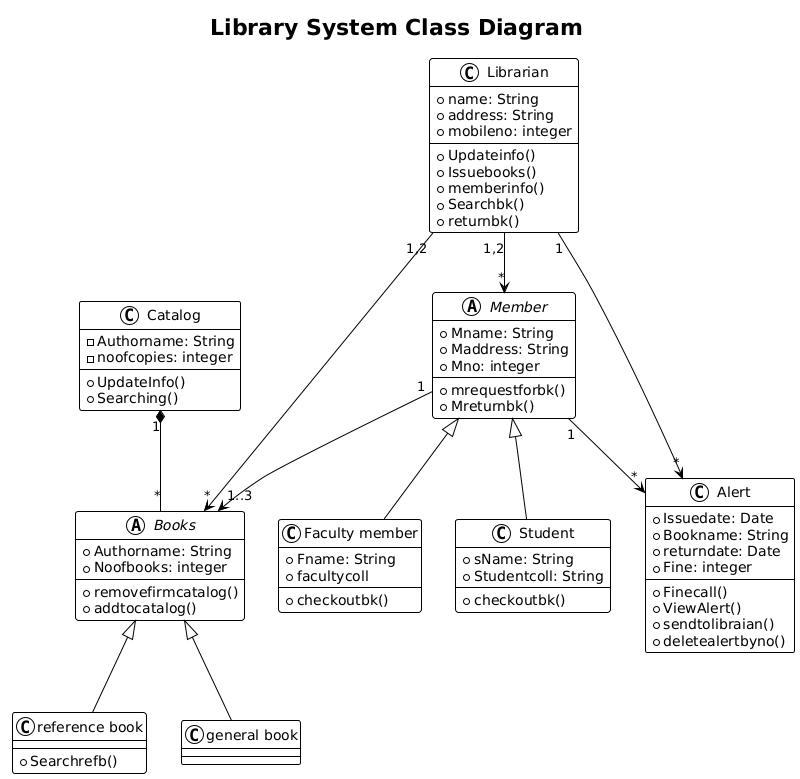

The diagram above was rendered by PlantUML. Its source (embedded in the PNG):
@startuml
!theme plain

' Set a general title for the diagram
title Library System Class Diagram

' Define Classes with Attributes and Methods

class Catalog {
    - Authorname: String
    - noofcopies: integer
    --
    + UpdateInfo()
    + Searching()
}

' Books class is treated as abstract due to its subclasses
abstract class Books {
    + Authorname: String
    + Noofbooks: integer
    --
    + removefirmcatalog()
    + addtocatalog()
}

class "reference book" as ReferenceBook {
    --
    + Searchrefb()
}

class "general book" as GeneralBook {
    ' No specific attributes or methods shown
}

class Librarian {
    + name: String
    + address: String
    + mobileno: integer
    --
    + Updateinfo()
    + Issuebooks()
    + memberinfo()
    + Searchbk()
    + returnbk()
}

' Member class is treated as abstract due to its subclasses
abstract class Member {
    + Mname: String
    + Maddress: String
    + Mno: integer
    --
    + mrequestforbk()
    + Mreturnbk()
}

class "Faculty member" as FacultyMember {
    + Fname: String
    + facultycoll
    --
    + checkoutbk()
}

class Student {
    + sName: String
    + Studentcoll: String
    --
    + checkoutbk()
}

class Alert {
    + Issuedate: Date
    + Bookname: String
    + returndate: Date
    + Fine: integer
    --
    + Finecall()
    + ViewAlert()
    + sendtolibraian()
    + deletealertbyno()
}

' Define Relationships

' Inheritance (Generalization)
Books <|-- ReferenceBook
Books <|-- GeneralBook

Member <|-- FacultyMember
Member <|-- Student

' Composition (filled diamond)
Catalog "1" *-- "*" Books

' Associations (with multiplicities and directions)

Librarian "1,2" --> "*" Books
Librarian "1,2" --> "*" Member
Librarian "1" --> "*" Alert

Member "1" --> "1..3" Books
Member "1" --> "*" Alert
@enduml